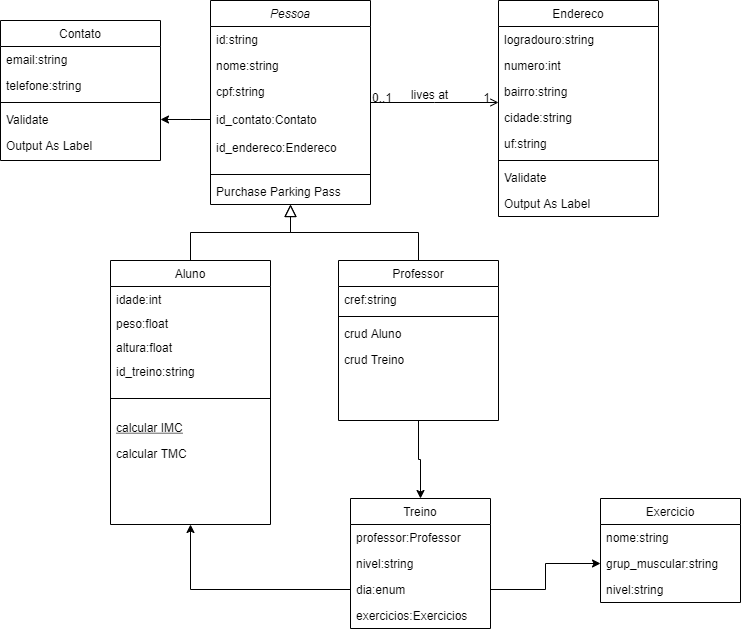

The diagram above was exported from draw.io. Its source (the exported page's mxGraphModel, read from the mxfile embedded in the PNG):
<mxGraphModel dx="868" dy="442" grid="1" gridSize="10" guides="1" tooltips="1" connect="1" arrows="1" fold="1" page="1" pageScale="1" pageWidth="827" pageHeight="1169" math="0" shadow="0">
  <root>
    <mxCell id="WIyWlLk6GJQsqaUBKTNV-0" />
    <mxCell id="WIyWlLk6GJQsqaUBKTNV-1" parent="WIyWlLk6GJQsqaUBKTNV-0" />
    <mxCell id="zkfFHV4jXpPFQw0GAbJ--0" value="Pessoa" style="swimlane;fontStyle=2;align=center;verticalAlign=top;childLayout=stackLayout;horizontal=1;startSize=26;horizontalStack=0;resizeParent=1;resizeLast=0;collapsible=1;marginBottom=0;rounded=0;shadow=0;strokeWidth=1;" parent="WIyWlLk6GJQsqaUBKTNV-1" vertex="1">
      <mxGeometry x="220" y="120" width="160" height="204" as="geometry">
        <mxRectangle x="230" y="140" width="160" height="26" as="alternateBounds" />
      </mxGeometry>
    </mxCell>
    <mxCell id="zkfFHV4jXpPFQw0GAbJ--1" value="id:string" style="text;align=left;verticalAlign=top;spacingLeft=4;spacingRight=4;overflow=hidden;rotatable=0;points=[[0,0.5],[1,0.5]];portConstraint=eastwest;" parent="zkfFHV4jXpPFQw0GAbJ--0" vertex="1">
      <mxGeometry y="26" width="160" height="26" as="geometry" />
    </mxCell>
    <mxCell id="zkfFHV4jXpPFQw0GAbJ--2" value="nome:string" style="text;align=left;verticalAlign=top;spacingLeft=4;spacingRight=4;overflow=hidden;rotatable=0;points=[[0,0.5],[1,0.5]];portConstraint=eastwest;rounded=0;shadow=0;html=0;" parent="zkfFHV4jXpPFQw0GAbJ--0" vertex="1">
      <mxGeometry y="52" width="160" height="26" as="geometry" />
    </mxCell>
    <mxCell id="zkfFHV4jXpPFQw0GAbJ--3" value="cpf:string&#10;&#10;id_contato:Contato&#10;&#10;id_endereco:Endereco" style="text;align=left;verticalAlign=top;spacingLeft=4;spacingRight=4;overflow=hidden;rotatable=0;points=[[0,0.5],[1,0.5]];portConstraint=eastwest;rounded=0;shadow=0;html=0;" parent="zkfFHV4jXpPFQw0GAbJ--0" vertex="1">
      <mxGeometry y="78" width="160" height="92" as="geometry" />
    </mxCell>
    <mxCell id="zkfFHV4jXpPFQw0GAbJ--4" value="" style="line;html=1;strokeWidth=1;align=left;verticalAlign=middle;spacingTop=-1;spacingLeft=3;spacingRight=3;rotatable=0;labelPosition=right;points=[];portConstraint=eastwest;" parent="zkfFHV4jXpPFQw0GAbJ--0" vertex="1">
      <mxGeometry y="170" width="160" height="8" as="geometry" />
    </mxCell>
    <mxCell id="zkfFHV4jXpPFQw0GAbJ--5" value="Purchase Parking Pass" style="text;align=left;verticalAlign=top;spacingLeft=4;spacingRight=4;overflow=hidden;rotatable=0;points=[[0,0.5],[1,0.5]];portConstraint=eastwest;" parent="zkfFHV4jXpPFQw0GAbJ--0" vertex="1">
      <mxGeometry y="178" width="160" height="26" as="geometry" />
    </mxCell>
    <mxCell id="zkfFHV4jXpPFQw0GAbJ--6" value="Aluno" style="swimlane;fontStyle=0;align=center;verticalAlign=top;childLayout=stackLayout;horizontal=1;startSize=26;horizontalStack=0;resizeParent=1;resizeLast=0;collapsible=1;marginBottom=0;rounded=0;shadow=0;strokeWidth=1;" parent="WIyWlLk6GJQsqaUBKTNV-1" vertex="1">
      <mxGeometry x="120" y="380" width="160" height="264" as="geometry">
        <mxRectangle x="120" y="360" width="160" height="26" as="alternateBounds" />
      </mxGeometry>
    </mxCell>
    <mxCell id="zkfFHV4jXpPFQw0GAbJ--8" value="idade:int&#10;&#10;altura:float&#10;&#10;peso:flooat&#10;" style="text;align=left;verticalAlign=top;spacingLeft=4;spacingRight=4;overflow=hidden;rotatable=0;points=[[0,0.5],[1,0.5]];portConstraint=eastwest;rounded=0;shadow=0;html=0;" parent="zkfFHV4jXpPFQw0GAbJ--6" vertex="1">
      <mxGeometry y="26" width="160" height="24" as="geometry" />
    </mxCell>
    <mxCell id="49pM9ZH2PQit8xrEQBf8-23" value="peso:float" style="text;align=left;verticalAlign=top;spacingLeft=4;spacingRight=4;overflow=hidden;rotatable=0;points=[[0,0.5],[1,0.5]];portConstraint=eastwest;rounded=0;shadow=0;html=0;" parent="zkfFHV4jXpPFQw0GAbJ--6" vertex="1">
      <mxGeometry y="50" width="160" height="24" as="geometry" />
    </mxCell>
    <mxCell id="49pM9ZH2PQit8xrEQBf8-24" value="altura:float" style="text;align=left;verticalAlign=top;spacingLeft=4;spacingRight=4;overflow=hidden;rotatable=0;points=[[0,0.5],[1,0.5]];portConstraint=eastwest;rounded=0;shadow=0;html=0;" parent="zkfFHV4jXpPFQw0GAbJ--6" vertex="1">
      <mxGeometry y="74" width="160" height="24" as="geometry" />
    </mxCell>
    <mxCell id="-YvEWI4q98kOBGkoG4aG-11" value="id_treino:string" style="text;align=left;verticalAlign=top;spacingLeft=4;spacingRight=4;overflow=hidden;rotatable=0;points=[[0,0.5],[1,0.5]];portConstraint=eastwest;rounded=0;shadow=0;html=0;" vertex="1" parent="zkfFHV4jXpPFQw0GAbJ--6">
      <mxGeometry y="98" width="160" height="24" as="geometry" />
    </mxCell>
    <mxCell id="zkfFHV4jXpPFQw0GAbJ--9" value="" style="line;html=1;strokeWidth=1;align=left;verticalAlign=middle;spacingTop=-1;spacingLeft=3;spacingRight=3;rotatable=0;labelPosition=right;points=[];portConstraint=eastwest;" parent="zkfFHV4jXpPFQw0GAbJ--6" vertex="1">
      <mxGeometry y="122" width="160" height="32" as="geometry" />
    </mxCell>
    <mxCell id="zkfFHV4jXpPFQw0GAbJ--10" value="calcular IMC" style="text;align=left;verticalAlign=top;spacingLeft=4;spacingRight=4;overflow=hidden;rotatable=0;points=[[0,0.5],[1,0.5]];portConstraint=eastwest;fontStyle=4" parent="zkfFHV4jXpPFQw0GAbJ--6" vertex="1">
      <mxGeometry y="154" width="160" height="26" as="geometry" />
    </mxCell>
    <mxCell id="zkfFHV4jXpPFQw0GAbJ--11" value="calcular TMC" style="text;align=left;verticalAlign=top;spacingLeft=4;spacingRight=4;overflow=hidden;rotatable=0;points=[[0,0.5],[1,0.5]];portConstraint=eastwest;" parent="zkfFHV4jXpPFQw0GAbJ--6" vertex="1">
      <mxGeometry y="180" width="160" height="26" as="geometry" />
    </mxCell>
    <mxCell id="zkfFHV4jXpPFQw0GAbJ--12" value="" style="endArrow=block;endSize=10;endFill=0;shadow=0;strokeWidth=1;rounded=0;edgeStyle=elbowEdgeStyle;elbow=vertical;" parent="WIyWlLk6GJQsqaUBKTNV-1" source="zkfFHV4jXpPFQw0GAbJ--6" target="zkfFHV4jXpPFQw0GAbJ--0" edge="1">
      <mxGeometry width="160" relative="1" as="geometry">
        <mxPoint x="200" y="203" as="sourcePoint" />
        <mxPoint x="200" y="203" as="targetPoint" />
      </mxGeometry>
    </mxCell>
    <mxCell id="-YvEWI4q98kOBGkoG4aG-9" style="edgeStyle=orthogonalEdgeStyle;rounded=0;orthogonalLoop=1;jettySize=auto;html=1;entryX=0.5;entryY=0;entryDx=0;entryDy=0;" edge="1" parent="WIyWlLk6GJQsqaUBKTNV-1" source="zkfFHV4jXpPFQw0GAbJ--13" target="-YvEWI4q98kOBGkoG4aG-0">
      <mxGeometry relative="1" as="geometry" />
    </mxCell>
    <mxCell id="zkfFHV4jXpPFQw0GAbJ--13" value="Professor" style="swimlane;fontStyle=0;align=center;verticalAlign=top;childLayout=stackLayout;horizontal=1;startSize=26;horizontalStack=0;resizeParent=1;resizeLast=0;collapsible=1;marginBottom=0;rounded=0;shadow=0;strokeWidth=1;" parent="WIyWlLk6GJQsqaUBKTNV-1" vertex="1">
      <mxGeometry x="348" y="380" width="160" height="160" as="geometry">
        <mxRectangle x="340" y="380" width="170" height="26" as="alternateBounds" />
      </mxGeometry>
    </mxCell>
    <mxCell id="49pM9ZH2PQit8xrEQBf8-25" value="cref:string" style="text;align=left;verticalAlign=top;spacingLeft=4;spacingRight=4;overflow=hidden;rotatable=0;points=[[0,0.5],[1,0.5]];portConstraint=eastwest;" parent="zkfFHV4jXpPFQw0GAbJ--13" vertex="1">
      <mxGeometry y="26" width="160" height="26" as="geometry" />
    </mxCell>
    <mxCell id="zkfFHV4jXpPFQw0GAbJ--15" value="" style="line;html=1;strokeWidth=1;align=left;verticalAlign=middle;spacingTop=-1;spacingLeft=3;spacingRight=3;rotatable=0;labelPosition=right;points=[];portConstraint=eastwest;" parent="zkfFHV4jXpPFQw0GAbJ--13" vertex="1">
      <mxGeometry y="52" width="160" height="8" as="geometry" />
    </mxCell>
    <mxCell id="49pM9ZH2PQit8xrEQBf8-26" value="crud Aluno" style="text;align=left;verticalAlign=top;spacingLeft=4;spacingRight=4;overflow=hidden;rotatable=0;points=[[0,0.5],[1,0.5]];portConstraint=eastwest;" parent="zkfFHV4jXpPFQw0GAbJ--13" vertex="1">
      <mxGeometry y="60" width="160" height="26" as="geometry" />
    </mxCell>
    <mxCell id="49pM9ZH2PQit8xrEQBf8-27" value="crud Treino" style="text;align=left;verticalAlign=top;spacingLeft=4;spacingRight=4;overflow=hidden;rotatable=0;points=[[0,0.5],[1,0.5]];portConstraint=eastwest;" parent="zkfFHV4jXpPFQw0GAbJ--13" vertex="1">
      <mxGeometry y="86" width="160" height="26" as="geometry" />
    </mxCell>
    <mxCell id="zkfFHV4jXpPFQw0GAbJ--16" value="" style="endArrow=block;endSize=10;endFill=0;shadow=0;strokeWidth=1;rounded=0;edgeStyle=elbowEdgeStyle;elbow=vertical;" parent="WIyWlLk6GJQsqaUBKTNV-1" source="zkfFHV4jXpPFQw0GAbJ--13" target="zkfFHV4jXpPFQw0GAbJ--0" edge="1">
      <mxGeometry width="160" relative="1" as="geometry">
        <mxPoint x="210" y="373" as="sourcePoint" />
        <mxPoint x="310" y="271" as="targetPoint" />
      </mxGeometry>
    </mxCell>
    <mxCell id="zkfFHV4jXpPFQw0GAbJ--17" value="Endereco" style="swimlane;fontStyle=0;align=center;verticalAlign=top;childLayout=stackLayout;horizontal=1;startSize=26;horizontalStack=0;resizeParent=1;resizeLast=0;collapsible=1;marginBottom=0;rounded=0;shadow=0;strokeWidth=1;" parent="WIyWlLk6GJQsqaUBKTNV-1" vertex="1">
      <mxGeometry x="508" y="120" width="160" height="216" as="geometry">
        <mxRectangle x="550" y="140" width="160" height="26" as="alternateBounds" />
      </mxGeometry>
    </mxCell>
    <mxCell id="zkfFHV4jXpPFQw0GAbJ--18" value="logradouro:string" style="text;align=left;verticalAlign=top;spacingLeft=4;spacingRight=4;overflow=hidden;rotatable=0;points=[[0,0.5],[1,0.5]];portConstraint=eastwest;" parent="zkfFHV4jXpPFQw0GAbJ--17" vertex="1">
      <mxGeometry y="26" width="160" height="26" as="geometry" />
    </mxCell>
    <mxCell id="zkfFHV4jXpPFQw0GAbJ--22" value="numero:int" style="text;align=left;verticalAlign=top;spacingLeft=4;spacingRight=4;overflow=hidden;rotatable=0;points=[[0,0.5],[1,0.5]];portConstraint=eastwest;rounded=0;shadow=0;html=0;" parent="zkfFHV4jXpPFQw0GAbJ--17" vertex="1">
      <mxGeometry y="52" width="160" height="26" as="geometry" />
    </mxCell>
    <mxCell id="zkfFHV4jXpPFQw0GAbJ--21" value="bairro:string" style="text;align=left;verticalAlign=top;spacingLeft=4;spacingRight=4;overflow=hidden;rotatable=0;points=[[0,0.5],[1,0.5]];portConstraint=eastwest;rounded=0;shadow=0;html=0;" parent="zkfFHV4jXpPFQw0GAbJ--17" vertex="1">
      <mxGeometry y="78" width="160" height="26" as="geometry" />
    </mxCell>
    <mxCell id="zkfFHV4jXpPFQw0GAbJ--19" value="cidade:string" style="text;align=left;verticalAlign=top;spacingLeft=4;spacingRight=4;overflow=hidden;rotatable=0;points=[[0,0.5],[1,0.5]];portConstraint=eastwest;rounded=0;shadow=0;html=0;" parent="zkfFHV4jXpPFQw0GAbJ--17" vertex="1">
      <mxGeometry y="104" width="160" height="26" as="geometry" />
    </mxCell>
    <mxCell id="zkfFHV4jXpPFQw0GAbJ--20" value="uf:string" style="text;align=left;verticalAlign=top;spacingLeft=4;spacingRight=4;overflow=hidden;rotatable=0;points=[[0,0.5],[1,0.5]];portConstraint=eastwest;rounded=0;shadow=0;html=0;" parent="zkfFHV4jXpPFQw0GAbJ--17" vertex="1">
      <mxGeometry y="130" width="160" height="26" as="geometry" />
    </mxCell>
    <mxCell id="zkfFHV4jXpPFQw0GAbJ--23" value="" style="line;html=1;strokeWidth=1;align=left;verticalAlign=middle;spacingTop=-1;spacingLeft=3;spacingRight=3;rotatable=0;labelPosition=right;points=[];portConstraint=eastwest;" parent="zkfFHV4jXpPFQw0GAbJ--17" vertex="1">
      <mxGeometry y="156" width="160" height="8" as="geometry" />
    </mxCell>
    <mxCell id="zkfFHV4jXpPFQw0GAbJ--24" value="Validate" style="text;align=left;verticalAlign=top;spacingLeft=4;spacingRight=4;overflow=hidden;rotatable=0;points=[[0,0.5],[1,0.5]];portConstraint=eastwest;" parent="zkfFHV4jXpPFQw0GAbJ--17" vertex="1">
      <mxGeometry y="164" width="160" height="26" as="geometry" />
    </mxCell>
    <mxCell id="zkfFHV4jXpPFQw0GAbJ--25" value="Output As Label" style="text;align=left;verticalAlign=top;spacingLeft=4;spacingRight=4;overflow=hidden;rotatable=0;points=[[0,0.5],[1,0.5]];portConstraint=eastwest;" parent="zkfFHV4jXpPFQw0GAbJ--17" vertex="1">
      <mxGeometry y="190" width="160" height="26" as="geometry" />
    </mxCell>
    <mxCell id="zkfFHV4jXpPFQw0GAbJ--26" value="" style="endArrow=open;shadow=0;strokeWidth=1;rounded=0;endFill=1;edgeStyle=elbowEdgeStyle;elbow=vertical;" parent="WIyWlLk6GJQsqaUBKTNV-1" source="zkfFHV4jXpPFQw0GAbJ--0" target="zkfFHV4jXpPFQw0GAbJ--17" edge="1">
      <mxGeometry x="0.5" y="41" relative="1" as="geometry">
        <mxPoint x="380" y="192" as="sourcePoint" />
        <mxPoint x="540" y="192" as="targetPoint" />
        <mxPoint x="-40" y="32" as="offset" />
      </mxGeometry>
    </mxCell>
    <mxCell id="zkfFHV4jXpPFQw0GAbJ--27" value="0..1" style="resizable=0;align=left;verticalAlign=bottom;labelBackgroundColor=none;fontSize=12;" parent="zkfFHV4jXpPFQw0GAbJ--26" connectable="0" vertex="1">
      <mxGeometry x="-1" relative="1" as="geometry">
        <mxPoint y="4" as="offset" />
      </mxGeometry>
    </mxCell>
    <mxCell id="zkfFHV4jXpPFQw0GAbJ--28" value="1" style="resizable=0;align=right;verticalAlign=bottom;labelBackgroundColor=none;fontSize=12;" parent="zkfFHV4jXpPFQw0GAbJ--26" connectable="0" vertex="1">
      <mxGeometry x="1" relative="1" as="geometry">
        <mxPoint x="-7" y="4" as="offset" />
      </mxGeometry>
    </mxCell>
    <mxCell id="zkfFHV4jXpPFQw0GAbJ--29" value="lives at" style="text;html=1;resizable=0;points=[];;align=center;verticalAlign=middle;labelBackgroundColor=none;rounded=0;shadow=0;strokeWidth=1;fontSize=12;" parent="zkfFHV4jXpPFQw0GAbJ--26" vertex="1" connectable="0">
      <mxGeometry x="0.5" y="49" relative="1" as="geometry">
        <mxPoint x="-38" y="40" as="offset" />
      </mxGeometry>
    </mxCell>
    <mxCell id="49pM9ZH2PQit8xrEQBf8-9" value="Contato" style="swimlane;fontStyle=0;align=center;verticalAlign=top;childLayout=stackLayout;horizontal=1;startSize=26;horizontalStack=0;resizeParent=1;resizeLast=0;collapsible=1;marginBottom=0;rounded=0;shadow=0;strokeWidth=1;" parent="WIyWlLk6GJQsqaUBKTNV-1" vertex="1">
      <mxGeometry x="10" y="140" width="160" height="140" as="geometry">
        <mxRectangle x="550" y="140" width="160" height="26" as="alternateBounds" />
      </mxGeometry>
    </mxCell>
    <mxCell id="49pM9ZH2PQit8xrEQBf8-10" value="email:string" style="text;align=left;verticalAlign=top;spacingLeft=4;spacingRight=4;overflow=hidden;rotatable=0;points=[[0,0.5],[1,0.5]];portConstraint=eastwest;" parent="49pM9ZH2PQit8xrEQBf8-9" vertex="1">
      <mxGeometry y="26" width="160" height="26" as="geometry" />
    </mxCell>
    <mxCell id="49pM9ZH2PQit8xrEQBf8-11" value="telefone:string" style="text;align=left;verticalAlign=top;spacingLeft=4;spacingRight=4;overflow=hidden;rotatable=0;points=[[0,0.5],[1,0.5]];portConstraint=eastwest;rounded=0;shadow=0;html=0;" parent="49pM9ZH2PQit8xrEQBf8-9" vertex="1">
      <mxGeometry y="52" width="160" height="26" as="geometry" />
    </mxCell>
    <mxCell id="49pM9ZH2PQit8xrEQBf8-15" value="" style="line;html=1;strokeWidth=1;align=left;verticalAlign=middle;spacingTop=-1;spacingLeft=3;spacingRight=3;rotatable=0;labelPosition=right;points=[];portConstraint=eastwest;" parent="49pM9ZH2PQit8xrEQBf8-9" vertex="1">
      <mxGeometry y="78" width="160" height="8" as="geometry" />
    </mxCell>
    <mxCell id="49pM9ZH2PQit8xrEQBf8-16" value="Validate" style="text;align=left;verticalAlign=top;spacingLeft=4;spacingRight=4;overflow=hidden;rotatable=0;points=[[0,0.5],[1,0.5]];portConstraint=eastwest;" parent="49pM9ZH2PQit8xrEQBf8-9" vertex="1">
      <mxGeometry y="86" width="160" height="26" as="geometry" />
    </mxCell>
    <mxCell id="49pM9ZH2PQit8xrEQBf8-17" value="Output As Label" style="text;align=left;verticalAlign=top;spacingLeft=4;spacingRight=4;overflow=hidden;rotatable=0;points=[[0,0.5],[1,0.5]];portConstraint=eastwest;" parent="49pM9ZH2PQit8xrEQBf8-9" vertex="1">
      <mxGeometry y="112" width="160" height="26" as="geometry" />
    </mxCell>
    <mxCell id="49pM9ZH2PQit8xrEQBf8-19" value="" style="edgeStyle=orthogonalEdgeStyle;rounded=0;orthogonalLoop=1;jettySize=auto;html=1;" parent="WIyWlLk6GJQsqaUBKTNV-1" source="zkfFHV4jXpPFQw0GAbJ--3" target="49pM9ZH2PQit8xrEQBf8-16" edge="1">
      <mxGeometry relative="1" as="geometry">
        <Array as="points">
          <mxPoint x="200" y="239" />
          <mxPoint x="200" y="239" />
        </Array>
      </mxGeometry>
    </mxCell>
    <mxCell id="-YvEWI4q98kOBGkoG4aG-0" value="Treino" style="swimlane;fontStyle=0;childLayout=stackLayout;horizontal=1;startSize=26;horizontalStack=0;resizeParent=1;resizeParentMax=0;resizeLast=0;collapsible=1;marginBottom=0;" vertex="1" parent="WIyWlLk6GJQsqaUBKTNV-1">
      <mxGeometry x="360" y="618" width="140" height="130" as="geometry" />
    </mxCell>
    <mxCell id="-YvEWI4q98kOBGkoG4aG-12" value="professor:Professor&#10;" style="text;strokeColor=none;fillColor=none;align=left;verticalAlign=top;spacingLeft=4;spacingRight=4;overflow=hidden;rotatable=0;points=[[0,0.5],[1,0.5]];portConstraint=eastwest;" vertex="1" parent="-YvEWI4q98kOBGkoG4aG-0">
      <mxGeometry y="26" width="140" height="26" as="geometry" />
    </mxCell>
    <mxCell id="-YvEWI4q98kOBGkoG4aG-1" value="nivel:string&#10;" style="text;strokeColor=none;fillColor=none;align=left;verticalAlign=top;spacingLeft=4;spacingRight=4;overflow=hidden;rotatable=0;points=[[0,0.5],[1,0.5]];portConstraint=eastwest;" vertex="1" parent="-YvEWI4q98kOBGkoG4aG-0">
      <mxGeometry y="52" width="140" height="26" as="geometry" />
    </mxCell>
    <mxCell id="-YvEWI4q98kOBGkoG4aG-3" value="dia:enum" style="text;strokeColor=none;fillColor=none;align=left;verticalAlign=top;spacingLeft=4;spacingRight=4;overflow=hidden;rotatable=0;points=[[0,0.5],[1,0.5]];portConstraint=eastwest;" vertex="1" parent="-YvEWI4q98kOBGkoG4aG-0">
      <mxGeometry y="78" width="140" height="26" as="geometry" />
    </mxCell>
    <mxCell id="-YvEWI4q98kOBGkoG4aG-2" value="exercicios:Exercicios&#10;" style="text;strokeColor=none;fillColor=none;align=left;verticalAlign=top;spacingLeft=4;spacingRight=4;overflow=hidden;rotatable=0;points=[[0,0.5],[1,0.5]];portConstraint=eastwest;" vertex="1" parent="-YvEWI4q98kOBGkoG4aG-0">
      <mxGeometry y="104" width="140" height="26" as="geometry" />
    </mxCell>
    <mxCell id="-YvEWI4q98kOBGkoG4aG-4" value="Exercicio" style="swimlane;fontStyle=0;childLayout=stackLayout;horizontal=1;startSize=26;horizontalStack=0;resizeParent=1;resizeParentMax=0;resizeLast=0;collapsible=1;marginBottom=0;" vertex="1" parent="WIyWlLk6GJQsqaUBKTNV-1">
      <mxGeometry x="610" y="618" width="140" height="104" as="geometry" />
    </mxCell>
    <mxCell id="-YvEWI4q98kOBGkoG4aG-5" value="nome:string" style="text;strokeColor=none;fillColor=none;align=left;verticalAlign=top;spacingLeft=4;spacingRight=4;overflow=hidden;rotatable=0;points=[[0,0.5],[1,0.5]];portConstraint=eastwest;" vertex="1" parent="-YvEWI4q98kOBGkoG4aG-4">
      <mxGeometry y="26" width="140" height="26" as="geometry" />
    </mxCell>
    <mxCell id="-YvEWI4q98kOBGkoG4aG-6" value="grup_muscular:string" style="text;strokeColor=none;fillColor=none;align=left;verticalAlign=top;spacingLeft=4;spacingRight=4;overflow=hidden;rotatable=0;points=[[0,0.5],[1,0.5]];portConstraint=eastwest;" vertex="1" parent="-YvEWI4q98kOBGkoG4aG-4">
      <mxGeometry y="52" width="140" height="26" as="geometry" />
    </mxCell>
    <mxCell id="-YvEWI4q98kOBGkoG4aG-7" value="nivel:string" style="text;strokeColor=none;fillColor=none;align=left;verticalAlign=top;spacingLeft=4;spacingRight=4;overflow=hidden;rotatable=0;points=[[0,0.5],[1,0.5]];portConstraint=eastwest;" vertex="1" parent="-YvEWI4q98kOBGkoG4aG-4">
      <mxGeometry y="78" width="140" height="26" as="geometry" />
    </mxCell>
    <mxCell id="-YvEWI4q98kOBGkoG4aG-8" style="edgeStyle=orthogonalEdgeStyle;rounded=0;orthogonalLoop=1;jettySize=auto;html=1;entryX=0;entryY=0.5;entryDx=0;entryDy=0;" edge="1" parent="WIyWlLk6GJQsqaUBKTNV-1" source="-YvEWI4q98kOBGkoG4aG-3" target="-YvEWI4q98kOBGkoG4aG-6">
      <mxGeometry relative="1" as="geometry" />
    </mxCell>
    <mxCell id="-YvEWI4q98kOBGkoG4aG-10" style="edgeStyle=orthogonalEdgeStyle;rounded=0;orthogonalLoop=1;jettySize=auto;html=1;exitX=0;exitY=0.5;exitDx=0;exitDy=0;entryX=0.5;entryY=1;entryDx=0;entryDy=0;" edge="1" parent="WIyWlLk6GJQsqaUBKTNV-1" source="-YvEWI4q98kOBGkoG4aG-3" target="zkfFHV4jXpPFQw0GAbJ--6">
      <mxGeometry relative="1" as="geometry" />
    </mxCell>
  </root>
</mxGraphModel>